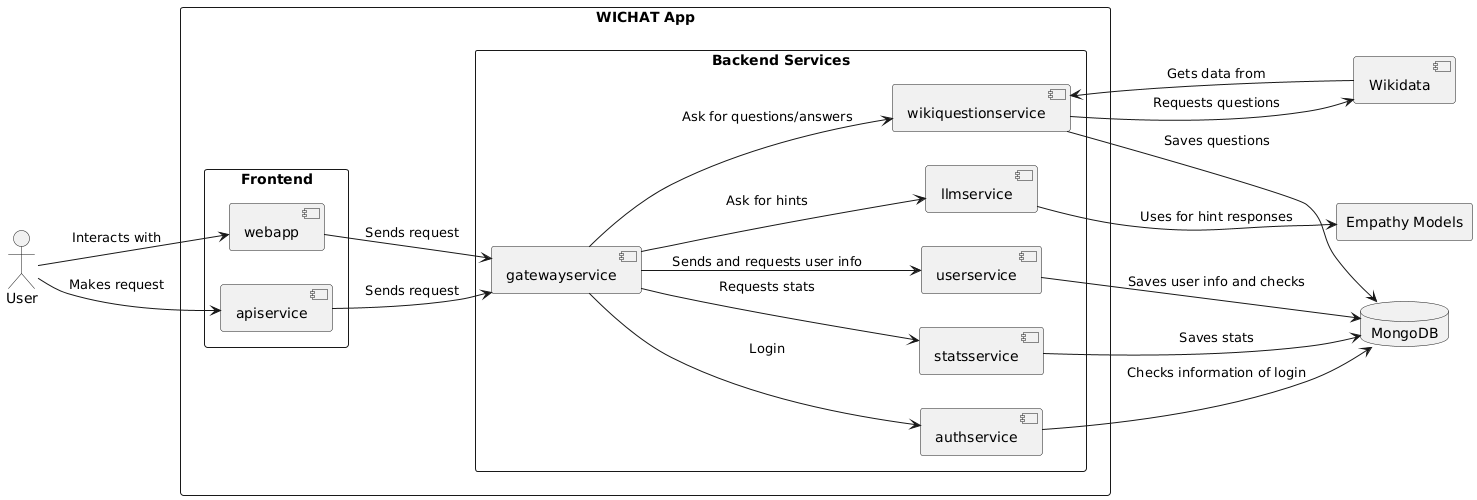

The diagram above was rendered by PlantUML. Its source (embedded in the PNG):
@startuml
skinparam packageStyle rectangle
skinparam defaultTextAlignment center
left to right direction

actor User

rectangle "WICHAT App" {
  rectangle "Frontend" {
    [webapp]
    [apiservice]
  }

  rectangle "Backend Services" {
    [gatewayservice]
    [llmservice]
    [userservice]
    [statsservice]
    [authservice]
    [wikiquestionservice]
  }
}

database MongoDB
rectangle "Empathy Models"
component Wikidata

' Relaciones del usuario con el frontend
User --> [webapp] : Interacts with
User --> [apiservice] : Makes request

' Frontend con gatewayservice
[webapp] --> [gatewayservice] : Sends request
[apiservice] --> [gatewayservice] : Sends request

' Gateway con los microservicios
[gatewayservice] --> [llmservice] : Ask for hints
[gatewayservice] --> [userservice] : Sends and requests user info
[gatewayservice] --> [statsservice] : Requests stats
[gatewayservice] --> [authservice] : Login
[gatewayservice] --> [wikiquestionservice] : Ask for questions/answers

' Microservicios con MongoDB
[llmservice] --> "Empathy Models" : Uses for hint responses
[userservice] --> MongoDB : Saves user info and checks
[statsservice] --> MongoDB : Saves stats
[authservice] --> MongoDB : Checks information of login
[wikiquestionservice] --> MongoDB : Saves questions

' wikiquestionservice con Wikidata
[wikiquestionservice] --> Wikidata : Requests questions
Wikidata --> [wikiquestionservice] : Gets data from
@enduml